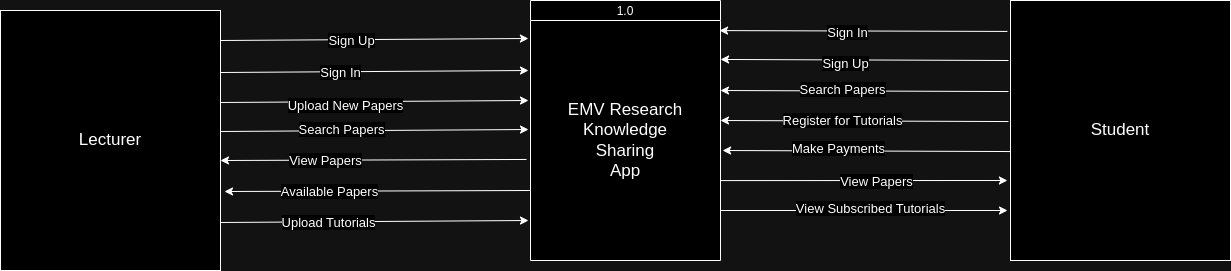

The diagram above was exported from draw.io. Its source (the exported page's mxGraphModel, read from the mxfile embedded in the PNG):
<mxGraphModel dx="2924" dy="1146" grid="1" gridSize="10" guides="1" tooltips="1" connect="1" arrows="1" fold="1" page="1" pageScale="1" pageWidth="850" pageHeight="1100" math="0" shadow="0">
  <root>
    <mxCell id="0" />
    <mxCell id="1" parent="0" />
    <mxCell id="Y9tUNZeL4ef7a1wvz8m_-1" value="1.0" style="swimlane;fontStyle=0;childLayout=stackLayout;horizontal=1;startSize=20;fillColor=#ffffff;horizontalStack=0;resizeParent=1;resizeParentMax=0;resizeLast=0;collapsible=0;marginBottom=0;swimlaneFillColor=#ffffff;" vertex="1" parent="1">
      <mxGeometry x="310" y="260" width="190" height="260" as="geometry" />
    </mxCell>
    <mxCell id="Y9tUNZeL4ef7a1wvz8m_-2" value="&lt;font style=&quot;font-size: 17px;&quot;&gt;EMV Research Knowledge&lt;/font&gt;&lt;div style=&quot;font-size: 17px;&quot;&gt;&lt;font style=&quot;font-size: 17px;&quot;&gt;Sharing&lt;/font&gt;&lt;/div&gt;&lt;div style=&quot;font-size: 17px;&quot;&gt;&lt;font style=&quot;font-size: 17px;&quot;&gt;App&lt;/font&gt;&lt;/div&gt;" style="text;html=1;align=center;verticalAlign=middle;whiteSpace=wrap;rounded=0;" vertex="1" parent="Y9tUNZeL4ef7a1wvz8m_-1">
      <mxGeometry y="20" width="190" height="240" as="geometry" />
    </mxCell>
    <mxCell id="Y9tUNZeL4ef7a1wvz8m_-3" value="&lt;font style=&quot;font-size: 17px;&quot;&gt;Lecturer&lt;/font&gt;" style="html=1;dashed=0;whiteSpace=wrap;" vertex="1" parent="1">
      <mxGeometry x="-220" y="270" width="220" height="260" as="geometry" />
    </mxCell>
    <mxCell id="Y9tUNZeL4ef7a1wvz8m_-4" value="&lt;font style=&quot;font-size: 17px;&quot;&gt;Student&lt;/font&gt;" style="html=1;dashed=0;whiteSpace=wrap;" vertex="1" parent="1">
      <mxGeometry x="790" y="260" width="220" height="260" as="geometry" />
    </mxCell>
    <mxCell id="Y9tUNZeL4ef7a1wvz8m_-5" value="" style="endArrow=classic;html=1;rounded=0;entryX=-0.011;entryY=0.075;entryDx=0;entryDy=0;entryPerimeter=0;" edge="1" parent="1" target="Y9tUNZeL4ef7a1wvz8m_-2">
      <mxGeometry width="50" height="50" relative="1" as="geometry">
        <mxPoint y="300" as="sourcePoint" />
        <mxPoint x="50" y="250" as="targetPoint" />
      </mxGeometry>
    </mxCell>
    <mxCell id="Y9tUNZeL4ef7a1wvz8m_-12" value="&lt;font style=&quot;font-size: 13px;&quot;&gt;Sign Up&lt;/font&gt;" style="edgeLabel;html=1;align=center;verticalAlign=middle;resizable=0;points=[];" vertex="1" connectable="0" parent="Y9tUNZeL4ef7a1wvz8m_-5">
      <mxGeometry x="-0.1491" relative="1" as="geometry">
        <mxPoint as="offset" />
      </mxGeometry>
    </mxCell>
    <mxCell id="Y9tUNZeL4ef7a1wvz8m_-6" value="" style="endArrow=classic;html=1;rounded=0;entryX=-0.011;entryY=0.075;entryDx=0;entryDy=0;entryPerimeter=0;" edge="1" parent="1">
      <mxGeometry width="50" height="50" relative="1" as="geometry">
        <mxPoint y="332" as="sourcePoint" />
        <mxPoint x="308" y="330" as="targetPoint" />
      </mxGeometry>
    </mxCell>
    <mxCell id="Y9tUNZeL4ef7a1wvz8m_-13" value="&lt;font style=&quot;font-size: 13px;&quot;&gt;Sign In&lt;/font&gt;" style="edgeLabel;html=1;align=center;verticalAlign=middle;resizable=0;points=[];" vertex="1" connectable="0" parent="Y9tUNZeL4ef7a1wvz8m_-6">
      <mxGeometry x="-0.2208" relative="1" as="geometry">
        <mxPoint as="offset" />
      </mxGeometry>
    </mxCell>
    <mxCell id="Y9tUNZeL4ef7a1wvz8m_-7" value="" style="endArrow=classic;html=1;rounded=0;entryX=-0.011;entryY=0.075;entryDx=0;entryDy=0;entryPerimeter=0;" edge="1" parent="1">
      <mxGeometry width="50" height="50" relative="1" as="geometry">
        <mxPoint y="362" as="sourcePoint" />
        <mxPoint x="308" y="360" as="targetPoint" />
      </mxGeometry>
    </mxCell>
    <mxCell id="Y9tUNZeL4ef7a1wvz8m_-14" value="&lt;font style=&quot;font-size: 13px;&quot;&gt;Upload New Papers&lt;/font&gt;" style="edgeLabel;html=1;align=center;verticalAlign=middle;resizable=0;points=[];" vertex="1" connectable="0" parent="Y9tUNZeL4ef7a1wvz8m_-7">
      <mxGeometry x="-0.1949" y="-3" relative="1" as="geometry">
        <mxPoint as="offset" />
      </mxGeometry>
    </mxCell>
    <mxCell id="Y9tUNZeL4ef7a1wvz8m_-8" value="" style="endArrow=classic;html=1;rounded=0;entryX=-0.011;entryY=0.075;entryDx=0;entryDy=0;entryPerimeter=0;" edge="1" parent="1">
      <mxGeometry width="50" height="50" relative="1" as="geometry">
        <mxPoint y="391" as="sourcePoint" />
        <mxPoint x="308" y="389" as="targetPoint" />
      </mxGeometry>
    </mxCell>
    <mxCell id="Y9tUNZeL4ef7a1wvz8m_-15" value="&lt;font style=&quot;font-size: 13px;&quot;&gt;Search Papers&lt;/font&gt;" style="edgeLabel;html=1;align=center;verticalAlign=middle;resizable=0;points=[];" vertex="1" connectable="0" parent="Y9tUNZeL4ef7a1wvz8m_-8">
      <mxGeometry x="-0.2142" y="2" relative="1" as="geometry">
        <mxPoint as="offset" />
      </mxGeometry>
    </mxCell>
    <mxCell id="Y9tUNZeL4ef7a1wvz8m_-10" value="" style="endArrow=classic;html=1;rounded=0;entryX=-0.011;entryY=0.075;entryDx=0;entryDy=0;entryPerimeter=0;" edge="1" parent="1">
      <mxGeometry width="50" height="50" relative="1" as="geometry">
        <mxPoint y="482" as="sourcePoint" />
        <mxPoint x="308" y="480" as="targetPoint" />
      </mxGeometry>
    </mxCell>
    <mxCell id="Y9tUNZeL4ef7a1wvz8m_-19" value="&lt;font style=&quot;font-size: 13px;&quot;&gt;Upload Tutorials&lt;/font&gt;" style="edgeLabel;html=1;align=center;verticalAlign=middle;resizable=0;points=[];" vertex="1" connectable="0" parent="Y9tUNZeL4ef7a1wvz8m_-10">
      <mxGeometry x="-0.2987" relative="1" as="geometry">
        <mxPoint as="offset" />
      </mxGeometry>
    </mxCell>
    <mxCell id="Y9tUNZeL4ef7a1wvz8m_-11" value="" style="endArrow=classic;html=1;rounded=0;exitX=-0.021;exitY=0.579;exitDx=0;exitDy=0;exitPerimeter=0;" edge="1" parent="1" source="Y9tUNZeL4ef7a1wvz8m_-2">
      <mxGeometry width="50" height="50" relative="1" as="geometry">
        <mxPoint x="200" y="420" as="sourcePoint" />
        <mxPoint y="420" as="targetPoint" />
      </mxGeometry>
    </mxCell>
    <mxCell id="Y9tUNZeL4ef7a1wvz8m_-16" value="&lt;font style=&quot;font-size: 13px;&quot;&gt;View Papers&lt;/font&gt;" style="edgeLabel;html=1;align=center;verticalAlign=middle;resizable=0;points=[];" vertex="1" connectable="0" parent="Y9tUNZeL4ef7a1wvz8m_-11">
      <mxGeometry x="0.3203" relative="1" as="geometry">
        <mxPoint as="offset" />
      </mxGeometry>
    </mxCell>
    <mxCell id="Y9tUNZeL4ef7a1wvz8m_-17" value="" style="endArrow=classic;html=1;rounded=0;exitX=-0.021;exitY=0.579;exitDx=0;exitDy=0;exitPerimeter=0;" edge="1" parent="1">
      <mxGeometry width="50" height="50" relative="1" as="geometry">
        <mxPoint x="310" y="450" as="sourcePoint" />
        <mxPoint x="4" y="451" as="targetPoint" />
      </mxGeometry>
    </mxCell>
    <mxCell id="Y9tUNZeL4ef7a1wvz8m_-18" value="&lt;font style=&quot;font-size: 13px;&quot;&gt;Available Papers&lt;/font&gt;" style="edgeLabel;html=1;align=center;verticalAlign=middle;resizable=0;points=[];" vertex="1" connectable="0" parent="Y9tUNZeL4ef7a1wvz8m_-17">
      <mxGeometry x="0.3203" relative="1" as="geometry">
        <mxPoint as="offset" />
      </mxGeometry>
    </mxCell>
    <mxCell id="Y9tUNZeL4ef7a1wvz8m_-20" value="" style="endArrow=classic;html=1;rounded=0;entryX=0.995;entryY=0.042;entryDx=0;entryDy=0;entryPerimeter=0;exitX=-0.014;exitY=0.119;exitDx=0;exitDy=0;exitPerimeter=0;" edge="1" parent="1" source="Y9tUNZeL4ef7a1wvz8m_-4" target="Y9tUNZeL4ef7a1wvz8m_-2">
      <mxGeometry width="50" height="50" relative="1" as="geometry">
        <mxPoint x="660" y="330" as="sourcePoint" />
        <mxPoint x="710" y="280" as="targetPoint" />
      </mxGeometry>
    </mxCell>
    <mxCell id="Y9tUNZeL4ef7a1wvz8m_-30" value="&lt;font style=&quot;font-size: 13px;&quot;&gt;Sign In&lt;/font&gt;" style="edgeLabel;html=1;align=center;verticalAlign=middle;resizable=0;points=[];" vertex="1" connectable="0" parent="Y9tUNZeL4ef7a1wvz8m_-20">
      <mxGeometry x="0.111" y="1" relative="1" as="geometry">
        <mxPoint as="offset" />
      </mxGeometry>
    </mxCell>
    <mxCell id="Y9tUNZeL4ef7a1wvz8m_-21" value="" style="endArrow=classic;html=1;rounded=0;entryX=1.011;entryY=0.179;entryDx=0;entryDy=0;entryPerimeter=0;exitX=-0.014;exitY=0.119;exitDx=0;exitDy=0;exitPerimeter=0;" edge="1" parent="1">
      <mxGeometry width="50" height="50" relative="1" as="geometry">
        <mxPoint x="788" y="320" as="sourcePoint" />
        <mxPoint x="500.09000000000015" y="318.96000000000004" as="targetPoint" />
      </mxGeometry>
    </mxCell>
    <mxCell id="Y9tUNZeL4ef7a1wvz8m_-31" value="&lt;font style=&quot;font-size: 13px;&quot;&gt;Sign Up&lt;/font&gt;" style="edgeLabel;html=1;align=center;verticalAlign=middle;resizable=0;points=[];" vertex="1" connectable="0" parent="Y9tUNZeL4ef7a1wvz8m_-21">
      <mxGeometry x="0.1322" y="3" relative="1" as="geometry">
        <mxPoint as="offset" />
      </mxGeometry>
    </mxCell>
    <mxCell id="Y9tUNZeL4ef7a1wvz8m_-22" value="" style="endArrow=classic;html=1;rounded=0;entryX=1.011;entryY=0.179;entryDx=0;entryDy=0;entryPerimeter=0;exitX=-0.014;exitY=0.119;exitDx=0;exitDy=0;exitPerimeter=0;" edge="1" parent="1">
      <mxGeometry width="50" height="50" relative="1" as="geometry">
        <mxPoint x="787.91" y="351.04" as="sourcePoint" />
        <mxPoint x="500.00000000000017" y="350.00000000000006" as="targetPoint" />
      </mxGeometry>
    </mxCell>
    <mxCell id="Y9tUNZeL4ef7a1wvz8m_-32" value="&lt;font style=&quot;font-size: 13px;&quot;&gt;Search Papers&lt;/font&gt;" style="edgeLabel;html=1;align=center;verticalAlign=middle;resizable=0;points=[];" vertex="1" connectable="0" parent="Y9tUNZeL4ef7a1wvz8m_-22">
      <mxGeometry x="0.1526" y="-2" relative="1" as="geometry">
        <mxPoint as="offset" />
      </mxGeometry>
    </mxCell>
    <mxCell id="Y9tUNZeL4ef7a1wvz8m_-23" value="" style="endArrow=classic;html=1;rounded=0;entryX=1.011;entryY=0.179;entryDx=0;entryDy=0;entryPerimeter=0;exitX=-0.014;exitY=0.119;exitDx=0;exitDy=0;exitPerimeter=0;" edge="1" parent="1">
      <mxGeometry width="50" height="50" relative="1" as="geometry">
        <mxPoint x="787.91" y="381.04" as="sourcePoint" />
        <mxPoint x="500.00000000000017" y="380.00000000000006" as="targetPoint" />
      </mxGeometry>
    </mxCell>
    <mxCell id="Y9tUNZeL4ef7a1wvz8m_-33" value="&lt;font style=&quot;font-size: 13px;&quot;&gt;Register for Tutorials&lt;/font&gt;" style="edgeLabel;html=1;align=center;verticalAlign=middle;resizable=0;points=[];" vertex="1" connectable="0" parent="Y9tUNZeL4ef7a1wvz8m_-23">
      <mxGeometry x="0.1525" y="-1" relative="1" as="geometry">
        <mxPoint as="offset" />
      </mxGeometry>
    </mxCell>
    <mxCell id="Y9tUNZeL4ef7a1wvz8m_-25" value="" style="endArrow=classic;html=1;rounded=0;entryX=1.011;entryY=0.179;entryDx=0;entryDy=0;entryPerimeter=0;exitX=-0.014;exitY=0.119;exitDx=0;exitDy=0;exitPerimeter=0;" edge="1" parent="1">
      <mxGeometry width="50" height="50" relative="1" as="geometry">
        <mxPoint x="790" y="411.04" as="sourcePoint" />
        <mxPoint x="502.09000000000015" y="410.00000000000006" as="targetPoint" />
      </mxGeometry>
    </mxCell>
    <mxCell id="Y9tUNZeL4ef7a1wvz8m_-34" value="&lt;font style=&quot;font-size: 13px;&quot;&gt;Make Payments&lt;/font&gt;" style="edgeLabel;html=1;align=center;verticalAlign=middle;resizable=0;points=[];" vertex="1" connectable="0" parent="Y9tUNZeL4ef7a1wvz8m_-25">
      <mxGeometry x="0.2019" y="-3" relative="1" as="geometry">
        <mxPoint as="offset" />
      </mxGeometry>
    </mxCell>
    <mxCell id="Y9tUNZeL4ef7a1wvz8m_-26" value="" style="endArrow=classic;html=1;rounded=0;entryX=-0.014;entryY=0.792;entryDx=0;entryDy=0;entryPerimeter=0;" edge="1" parent="1">
      <mxGeometry width="50" height="50" relative="1" as="geometry">
        <mxPoint x="500" y="440.08" as="sourcePoint" />
        <mxPoint x="786.9200000000001" y="440.00000000000006" as="targetPoint" />
      </mxGeometry>
    </mxCell>
    <mxCell id="Y9tUNZeL4ef7a1wvz8m_-35" value="&lt;font style=&quot;font-size: 13px;&quot;&gt;View Papers&lt;/font&gt;" style="edgeLabel;html=1;align=center;verticalAlign=middle;resizable=0;points=[];" vertex="1" connectable="0" parent="Y9tUNZeL4ef7a1wvz8m_-26">
      <mxGeometry x="0.0874" relative="1" as="geometry">
        <mxPoint as="offset" />
      </mxGeometry>
    </mxCell>
    <mxCell id="Y9tUNZeL4ef7a1wvz8m_-28" value="" style="endArrow=classic;html=1;rounded=0;entryX=-0.014;entryY=0.792;entryDx=0;entryDy=0;entryPerimeter=0;" edge="1" parent="1">
      <mxGeometry width="50" height="50" relative="1" as="geometry">
        <mxPoint x="500" y="470" as="sourcePoint" />
        <mxPoint x="787" y="470" as="targetPoint" />
      </mxGeometry>
    </mxCell>
    <mxCell id="Y9tUNZeL4ef7a1wvz8m_-36" value="&lt;font style=&quot;font-size: 13px;&quot;&gt;View Subscribed Tutorials&lt;/font&gt;" style="edgeLabel;html=1;align=center;verticalAlign=middle;resizable=0;points=[];" vertex="1" connectable="0" parent="Y9tUNZeL4ef7a1wvz8m_-28">
      <mxGeometry x="0.0383" y="3" relative="1" as="geometry">
        <mxPoint as="offset" />
      </mxGeometry>
    </mxCell>
  </root>
</mxGraphModel>